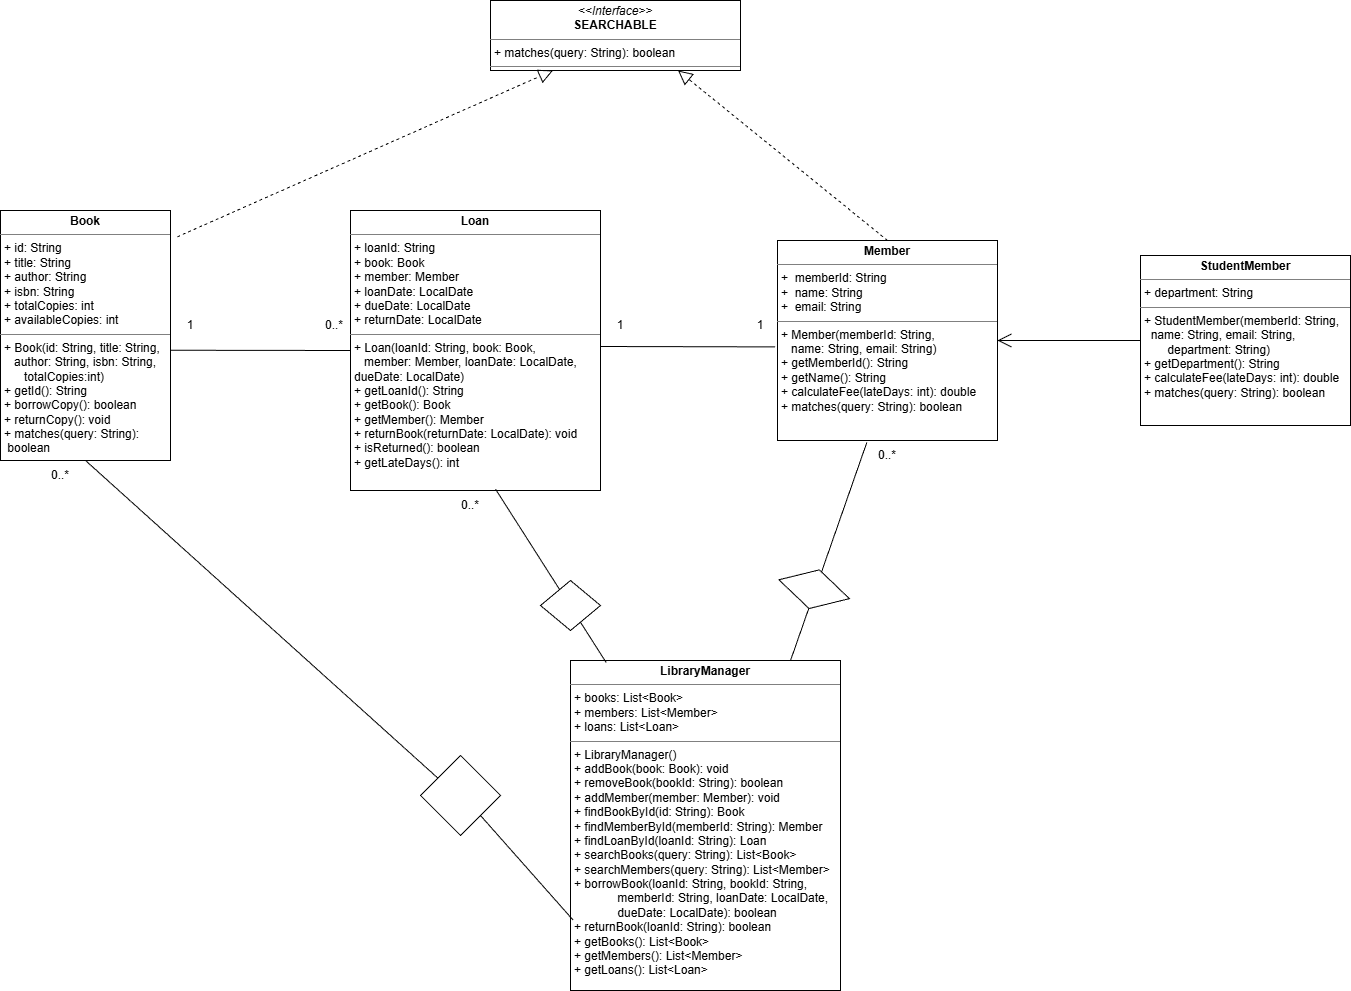

The diagram above was exported from draw.io. Its source (the exported page's mxGraphModel, read from the mxfile embedded in the PNG):
<mxGraphModel dx="273" dy="562" grid="1" gridSize="10" guides="1" tooltips="1" connect="1" arrows="1" fold="1" page="1" pageScale="1" pageWidth="827" pageHeight="1169" math="0" shadow="0">
  <root>
    <mxCell id="0" />
    <mxCell id="1" parent="0" />
    <mxCell id="vgyJ-dCnnjuc8J7kQmfv-5" parent="1" style="verticalAlign=top;align=left;overflow=fill;html=1;whiteSpace=wrap;" value="&lt;p style=&quot;margin:0px;margin-top:4px;text-align:center;&quot;&gt;&lt;i&gt;&amp;lt;&amp;lt;Interface&amp;gt;&amp;gt;&lt;/i&gt;&lt;br&gt;&lt;b&gt;SEARCHABLE&lt;/b&gt;&lt;/p&gt;&lt;hr size=&quot;1&quot; style=&quot;border-style:solid;&quot;&gt;&lt;p style=&quot;margin:0px;margin-left:4px;&quot;&gt;+ matches(query: String): boolean&lt;/p&gt;&lt;hr size=&quot;1&quot; style=&quot;border-style:solid;&quot;&gt;&lt;p style=&quot;margin:0px;margin-left:4px;&quot;&gt;&lt;br&gt;&lt;/p&gt;" vertex="1">
      <mxGeometry height="70" width="250" x="540" y="80" as="geometry" />
    </mxCell>
    <mxCell id="vgyJ-dCnnjuc8J7kQmfv-6" parent="1" style="verticalAlign=top;align=left;overflow=fill;html=1;whiteSpace=wrap;" value="&lt;p style=&quot;margin:0px;margin-top:4px;text-align:center;&quot;&gt;&lt;span style=&quot;background-color: transparent; text-align: left;&quot;&gt;&lt;b&gt;StudentMember&lt;/b&gt;&lt;/span&gt;&lt;/p&gt;&lt;hr size=&quot;1&quot; style=&quot;border-style:solid;&quot;&gt;&lt;p style=&quot;margin:0px;margin-left:4px;&quot;&gt;+ department: String&lt;/p&gt;&lt;hr size=&quot;1&quot; style=&quot;border-style:solid;&quot;&gt;&lt;p style=&quot;margin:0px;margin-left:4px;&quot;&gt;+ StudentMember(memberId: String,&amp;nbsp;&lt;/p&gt;&lt;p style=&quot;margin:0px;margin-left:4px;&quot;&gt;&amp;nbsp; name: String,&lt;span style=&quot;background-color: transparent; color: light-dark(rgb(0, 0, 0), rgb(255, 255, 255));&quot;&gt;&amp;nbsp;email: String,&amp;nbsp; &amp;nbsp; &amp;nbsp; &amp;nbsp; &amp;nbsp; &amp;nbsp; &amp;nbsp; &amp;nbsp; &amp;nbsp; &amp;nbsp; &amp;nbsp; &amp;nbsp;department: String)&lt;/span&gt;&lt;/p&gt;&lt;p style=&quot;margin:0px;margin-left:4px;&quot;&gt;+ getDepartment(): String&lt;/p&gt;&lt;p style=&quot;margin:0px;margin-left:4px;&quot;&gt;+ calculateFee(lateDays: int): double&amp;nbsp;&amp;nbsp;&lt;/p&gt;&lt;p style=&quot;margin:0px;margin-left:4px;&quot;&gt;+ matches(query: String): boolean&lt;/p&gt;" vertex="1">
      <mxGeometry height="170" width="210" x="1190" y="335" as="geometry" />
    </mxCell>
    <mxCell id="vgyJ-dCnnjuc8J7kQmfv-7" parent="1" style="verticalAlign=top;align=left;overflow=fill;html=1;whiteSpace=wrap;flipH=0;" value="&lt;p style=&quot;margin:0px;margin-top:4px;text-align:center;&quot;&gt;&lt;b&gt;Member&lt;/b&gt;&lt;/p&gt;&lt;hr size=&quot;1&quot; style=&quot;border-style:solid;&quot;&gt;&lt;p style=&quot;margin:0px;margin-left:4px;&quot;&gt;+&amp;nbsp;&lt;span style=&quot;background-color: transparent;&quot;&gt;&amp;nbsp;memberId: String&lt;/span&gt;&lt;/p&gt;&lt;p style=&quot;margin:0px;margin-left:4px;&quot;&gt;+&amp;nbsp; name: String&lt;/p&gt;&lt;p style=&quot;margin:0px;margin-left:4px;&quot;&gt;+&amp;nbsp; email: String&lt;/p&gt;&lt;hr size=&quot;1&quot; style=&quot;border-style:solid;&quot;&gt;&lt;p style=&quot;margin:0px;margin-left:4px;&quot;&gt;+ Member(memberId: String,&amp;nbsp;&lt;/p&gt;&lt;p style=&quot;margin:0px;margin-left:4px;&quot;&gt;&amp;nbsp; &amp;nbsp;name: String,&amp;nbsp;&lt;span style=&quot;background-color: transparent; color: light-dark(rgb(0, 0, 0), rgb(255, 255, 255));&quot;&gt;email: String)&lt;/span&gt;&lt;/p&gt;&lt;p style=&quot;margin:0px;margin-left:4px;&quot;&gt;+ getMemberId(): String&lt;/p&gt;&lt;p style=&quot;margin:0px;margin-left:4px;&quot;&gt;+ getName(): String&lt;/p&gt;&lt;p style=&quot;margin:0px;margin-left:4px;&quot;&gt;+ calculateFee(lateDays: int): double&lt;/p&gt;&lt;p style=&quot;margin:0px;margin-left:4px;&quot;&gt;+ matches(query: String): boolean&lt;/p&gt;&lt;div&gt;&lt;br&gt;&lt;/div&gt;" vertex="1">
      <mxGeometry height="200" width="220" x="827" y="320" as="geometry" />
    </mxCell>
    <mxCell id="vgyJ-dCnnjuc8J7kQmfv-8" parent="1" style="verticalAlign=top;align=left;overflow=fill;html=1;whiteSpace=wrap;" value="&lt;p style=&quot;margin:0px;margin-top:4px;text-align:center;&quot;&gt;&lt;b&gt;Book&lt;/b&gt;&lt;/p&gt;&lt;hr size=&quot;1&quot; style=&quot;border-style:solid;&quot;&gt;&lt;p style=&quot;margin:0px;margin-left:4px;&quot;&gt;+ id: String&amp;nbsp;&lt;/p&gt;&lt;p style=&quot;margin:0px;margin-left:4px;&quot;&gt;+ title: String&lt;/p&gt;&lt;p style=&quot;margin:0px;margin-left:4px;&quot;&gt;+ author: String&lt;/p&gt;&lt;p style=&quot;margin:0px;margin-left:4px;&quot;&gt;+ isbn: String&lt;/p&gt;&lt;p style=&quot;margin:0px;margin-left:4px;&quot;&gt;+ totalCopies: int&lt;/p&gt;&lt;p style=&quot;margin:0px;margin-left:4px;&quot;&gt;+ availableCopies: int&lt;/p&gt;&lt;hr size=&quot;1&quot; style=&quot;border-style:solid;&quot;&gt;&lt;p style=&quot;margin:0px;margin-left:4px;&quot;&gt;+&amp;nbsp;Book(id: String, title: String,&lt;/p&gt;&lt;p style=&quot;margin:0px;margin-left:4px;&quot;&gt;&amp;nbsp;&amp;nbsp;&amp;nbsp;author: String, isbn: String,&lt;/p&gt;&lt;p style=&quot;margin:0px;margin-left:4px;&quot;&gt;&amp;nbsp; &amp;nbsp; &amp;nbsp; totalCopies:int)&lt;/p&gt;&lt;p style=&quot;margin:0px;margin-left:4px;&quot;&gt;+ getId(): String&lt;/p&gt;&lt;p style=&quot;margin:0px;margin-left:4px;&quot;&gt;+ borrowCopy(): boolean&amp;nbsp;&amp;nbsp;&lt;/p&gt;&lt;p style=&quot;margin:0px;margin-left:4px;&quot;&gt;+ returnCopy(): void&amp;nbsp;&amp;nbsp;&lt;/p&gt;&lt;p style=&quot;margin:0px;margin-left:4px;&quot;&gt;+ matches(query: String):&amp;nbsp; &amp;nbsp; &amp;nbsp; &amp;nbsp;boolean&amp;nbsp;&lt;/p&gt;" vertex="1">
      <mxGeometry height="250" width="170" x="50" y="290" as="geometry" />
    </mxCell>
    <mxCell id="vgyJ-dCnnjuc8J7kQmfv-9" parent="1" style="verticalAlign=top;align=left;overflow=fill;html=1;whiteSpace=wrap;" value="&lt;p style=&quot;margin:0px;margin-top:4px;text-align:center;&quot;&gt;&lt;b&gt;Loan&lt;/b&gt;&lt;/p&gt;&lt;hr size=&quot;1&quot; style=&quot;border-style:solid;&quot;&gt;&lt;p style=&quot;margin:0px;margin-left:4px;&quot;&gt;+&amp;nbsp;&lt;span style=&quot;background-color: transparent;&quot;&gt;loanId: String&lt;/span&gt;&lt;/p&gt;&lt;p style=&quot;margin:0px;margin-left:4px;&quot;&gt;+ book: Book&lt;/p&gt;&lt;p style=&quot;margin:0px;margin-left:4px;&quot;&gt;+ member: Member&lt;/p&gt;&lt;p style=&quot;margin:0px;margin-left:4px;&quot;&gt;+ loanDate: LocalDate&lt;/p&gt;&lt;p style=&quot;margin:0px;margin-left:4px;&quot;&gt;+ dueDate: LocalDate&lt;/p&gt;&lt;p style=&quot;margin:0px;margin-left:4px;&quot;&gt;+ returnDate: LocalDate&lt;/p&gt;&lt;hr size=&quot;1&quot; style=&quot;border-style:solid;&quot;&gt;&lt;p style=&quot;margin:0px;margin-left:4px;&quot;&gt;+ Loan(loanId: String, book: Book,&amp;nbsp;&lt;/p&gt;&lt;p style=&quot;margin:0px;margin-left:4px;&quot;&gt;&amp;nbsp; &amp;nbsp;member: Member,&lt;span style=&quot;background-color: transparent; color: light-dark(rgb(0, 0, 0), rgb(255, 255, 255));&quot;&gt;&amp;nbsp;loanDate: LocalDate,&amp;nbsp; &amp;nbsp; &amp;nbsp; du&lt;/span&gt;&lt;span style=&quot;background-color: transparent; color: light-dark(rgb(0, 0, 0), rgb(255, 255, 255));&quot;&gt;eDate: LocalDate)&lt;/span&gt;&lt;/p&gt;&lt;p style=&quot;margin:0px;margin-left:4px;&quot;&gt;+ getLoanId(): String&lt;/p&gt;&lt;p style=&quot;margin:0px;margin-left:4px;&quot;&gt;+ getBook(): Book&lt;/p&gt;&lt;p style=&quot;margin:0px;margin-left:4px;&quot;&gt;+ getMember(): Member&lt;/p&gt;&lt;p style=&quot;margin:0px;margin-left:4px;&quot;&gt;+ returnBook(returnDate: LocalDate): void&lt;/p&gt;&lt;p style=&quot;margin:0px;margin-left:4px;&quot;&gt;+ isReturned(): boolean&lt;/p&gt;&lt;p style=&quot;margin:0px;margin-left:4px;&quot;&gt;+ getLateDays(): int&lt;/p&gt;" vertex="1">
      <mxGeometry height="280" width="250" x="400" y="290" as="geometry" />
    </mxCell>
    <mxCell id="vgyJ-dCnnjuc8J7kQmfv-10" parent="1" style="verticalAlign=top;align=left;overflow=fill;html=1;whiteSpace=wrap;" value="&lt;p style=&quot;margin:0px;margin-top:4px;text-align:center;&quot;&gt;&lt;span style=&quot;background-color: transparent; text-align: left;&quot;&gt;&lt;b&gt;LibraryManager&lt;/b&gt;&lt;/span&gt;&lt;/p&gt;&lt;hr size=&quot;1&quot; style=&quot;border-style:solid;&quot;&gt;&lt;p style=&quot;margin:0px;margin-left:4px;&quot;&gt;+&lt;span style=&quot;background-color: transparent;&quot;&gt;&amp;nbsp;books: List&amp;lt;Book&amp;gt;&lt;/span&gt;&lt;/p&gt;&lt;p style=&quot;margin:0px;margin-left:4px;&quot;&gt;+ members: List&amp;lt;Member&amp;gt;&lt;/p&gt;&lt;p style=&quot;margin:0px;margin-left:4px;&quot;&gt;+ loans: List&amp;lt;Loan&amp;gt;&lt;/p&gt;&lt;hr size=&quot;1&quot; style=&quot;border-style:solid;&quot;&gt;&lt;p style=&quot;margin:0px;margin-left:4px;&quot;&gt;+ LibraryManager()&lt;/p&gt;&lt;p style=&quot;margin:0px;margin-left:4px;&quot;&gt;+ addBook(book: Book): void&lt;/p&gt;&lt;p style=&quot;margin:0px;margin-left:4px;&quot;&gt;+ removeBook(bookId: String): boolean&lt;/p&gt;&lt;p style=&quot;margin:0px;margin-left:4px;&quot;&gt;+ addMember(member: Member): void&lt;/p&gt;&lt;p style=&quot;margin:0px;margin-left:4px;&quot;&gt;+ findBookById(id: String): Book&lt;/p&gt;&lt;p style=&quot;margin:0px;margin-left:4px;&quot;&gt;+ findMemberById(memberId: String): Member&lt;/p&gt;&lt;p style=&quot;margin:0px;margin-left:4px;&quot;&gt;+ findLoanById(loanId: String): Loan&lt;/p&gt;&lt;p style=&quot;margin:0px;margin-left:4px;&quot;&gt;+ searchBooks(query: String): List&amp;lt;Book&amp;gt;&lt;/p&gt;&lt;p style=&quot;margin:0px;margin-left:4px;&quot;&gt;+ searchMembers(query: String): List&amp;lt;Member&amp;gt;&lt;/p&gt;&lt;p style=&quot;margin:0px;margin-left:4px;&quot;&gt;+ borrowBook(loanId: String, bookId: String,&lt;/p&gt;&lt;p style=&quot;margin:0px;margin-left:4px;&quot;&gt;&amp;nbsp; &amp;nbsp; &amp;nbsp; &amp;nbsp; &amp;nbsp; &amp;nbsp; &amp;nbsp;memberId: String, loanDate: LocalDate,&lt;/p&gt;&lt;p style=&quot;margin:0px;margin-left:4px;&quot;&gt;&amp;nbsp; &amp;nbsp; &amp;nbsp; &amp;nbsp; &amp;nbsp; &amp;nbsp; &amp;nbsp;dueDate: LocalDate): boolean&lt;/p&gt;&lt;p style=&quot;margin:0px;margin-left:4px;&quot;&gt;+ returnBook(loanId: String): boolean&lt;/p&gt;&lt;p style=&quot;margin:0px;margin-left:4px;&quot;&gt;+ getBooks(): List&amp;lt;Book&amp;gt;&lt;/p&gt;&lt;p style=&quot;margin:0px;margin-left:4px;&quot;&gt;+ getMembers(): List&amp;lt;Member&amp;gt;&lt;/p&gt;&lt;p style=&quot;margin:0px;margin-left:4px;&quot;&gt;+ getLoans(): List&amp;lt;Loan&amp;gt;&lt;/p&gt;" vertex="1">
      <mxGeometry height="330" width="270" x="620" y="740" as="geometry" />
    </mxCell>
    <mxCell id="vgyJ-dCnnjuc8J7kQmfv-11" edge="1" parent="1" source="vgyJ-dCnnjuc8J7kQmfv-6" style="endArrow=open;endFill=1;endSize=12;html=1;rounded=0;fontSize=12;curved=1;entryX=1;entryY=0.5;entryDx=0;entryDy=0;" target="vgyJ-dCnnjuc8J7kQmfv-7" value="">
      <mxGeometry relative="1" width="160" as="geometry">
        <mxPoint x="360" y="430" as="sourcePoint" />
        <mxPoint x="520" y="430" as="targetPoint" />
      </mxGeometry>
    </mxCell>
    <mxCell id="vgyJ-dCnnjuc8J7kQmfv-12" edge="1" parent="1" source="vgyJ-dCnnjuc8J7kQmfv-10" style="edgeStyle=none;curved=1;rounded=0;orthogonalLoop=1;jettySize=auto;html=1;exitX=0.25;exitY=0;exitDx=0;exitDy=0;fontSize=12;startSize=8;endSize=8;" target="vgyJ-dCnnjuc8J7kQmfv-10">
      <mxGeometry relative="1" as="geometry" />
    </mxCell>
    <mxCell id="vgyJ-dCnnjuc8J7kQmfv-13" edge="1" parent="1" source="vgyJ-dCnnjuc8J7kQmfv-8" style="endArrow=none;html=1;rounded=0;fontSize=12;startSize=8;endSize=8;curved=1;exitX=0.999;exitY=0.559;exitDx=0;exitDy=0;exitPerimeter=0;entryX=0;entryY=0.5;entryDx=0;entryDy=0;" target="vgyJ-dCnnjuc8J7kQmfv-9" value="">
      <mxGeometry height="50" relative="1" width="50" as="geometry">
        <mxPoint x="230" y="430" as="sourcePoint" />
        <mxPoint x="390" y="430" as="targetPoint" />
      </mxGeometry>
    </mxCell>
    <mxCell id="vgyJ-dCnnjuc8J7kQmfv-14" parent="1" style="text;html=1;whiteSpace=wrap;strokeColor=none;fillColor=none;align=center;verticalAlign=middle;rounded=0;" value="0..*" vertex="1">
      <mxGeometry height="30" width="60" x="354" y="390" as="geometry" />
    </mxCell>
    <mxCell id="vgyJ-dCnnjuc8J7kQmfv-15" parent="1" style="text;html=1;whiteSpace=wrap;strokeColor=none;fillColor=none;align=center;verticalAlign=middle;rounded=0;" value="1" vertex="1">
      <mxGeometry height="30" width="60" x="210" y="390" as="geometry" />
    </mxCell>
    <mxCell id="vgyJ-dCnnjuc8J7kQmfv-16" edge="1" parent="1" style="endArrow=none;html=1;rounded=0;fontSize=12;startSize=8;endSize=8;curved=1;entryX=-0.011;entryY=0.532;entryDx=0;entryDy=0;entryPerimeter=0;" target="vgyJ-dCnnjuc8J7kQmfv-7" value="">
      <mxGeometry height="50" relative="1" width="50" as="geometry">
        <mxPoint x="650" y="426" as="sourcePoint" />
        <mxPoint x="420" y="210" as="targetPoint" />
      </mxGeometry>
    </mxCell>
    <mxCell id="vgyJ-dCnnjuc8J7kQmfv-17" parent="1" style="text;html=1;whiteSpace=wrap;strokeColor=none;fillColor=none;align=center;verticalAlign=middle;rounded=0;" value="1" vertex="1">
      <mxGeometry height="30" width="40" x="650" y="390" as="geometry" />
    </mxCell>
    <mxCell id="vgyJ-dCnnjuc8J7kQmfv-18" parent="1" style="text;html=1;whiteSpace=wrap;strokeColor=none;fillColor=none;align=center;verticalAlign=middle;rounded=0;" value="1" vertex="1">
      <mxGeometry height="30" width="60" x="780" y="390" as="geometry" />
    </mxCell>
    <mxCell id="vgyJ-dCnnjuc8J7kQmfv-26" edge="1" parent="1" style="endArrow=none;html=1;rounded=0;fontSize=12;startSize=8;endSize=8;curved=1;entryX=0.5;entryY=1;entryDx=0;entryDy=0;" target="vgyJ-dCnnjuc8J7kQmfv-8" value="">
      <mxGeometry height="50" relative="1" width="50" as="geometry">
        <mxPoint x="490" y="860" as="sourcePoint" />
        <mxPoint x="470" y="550" as="targetPoint" />
      </mxGeometry>
    </mxCell>
    <mxCell id="vgyJ-dCnnjuc8J7kQmfv-27" parent="1" style="rhombus;whiteSpace=wrap;html=1;" value="" vertex="1">
      <mxGeometry height="80" width="80" x="470" y="835" as="geometry" />
    </mxCell>
    <mxCell id="vgyJ-dCnnjuc8J7kQmfv-28" edge="1" parent="1" source="vgyJ-dCnnjuc8J7kQmfv-10" style="endArrow=none;html=1;rounded=0;fontSize=12;startSize=8;endSize=8;curved=1;exitX=0.01;exitY=0.787;exitDx=0;exitDy=0;entryX=1;entryY=1;entryDx=0;entryDy=0;exitPerimeter=0;" target="vgyJ-dCnnjuc8J7kQmfv-27" value="">
      <mxGeometry height="50" relative="1" width="50" as="geometry">
        <mxPoint x="420" y="600" as="sourcePoint" />
        <mxPoint x="470" y="680" as="targetPoint" />
      </mxGeometry>
    </mxCell>
    <mxCell id="vgyJ-dCnnjuc8J7kQmfv-29" parent="1" style="text;html=1;whiteSpace=wrap;strokeColor=none;fillColor=none;align=center;verticalAlign=middle;rounded=0;" value="0..*" vertex="1">
      <mxGeometry height="30" width="60" x="80" y="540" as="geometry" />
    </mxCell>
    <mxCell id="vgyJ-dCnnjuc8J7kQmfv-30" edge="1" parent="1" source="vgyJ-dCnnjuc8J7kQmfv-10" style="endArrow=none;html=1;rounded=0;fontSize=12;startSize=8;endSize=8;curved=1;entryX=0.58;entryY=0.995;entryDx=0;entryDy=0;entryPerimeter=0;exitX=0.132;exitY=0.006;exitDx=0;exitDy=0;exitPerimeter=0;" target="vgyJ-dCnnjuc8J7kQmfv-9" value="">
      <mxGeometry height="50" relative="1" width="50" as="geometry">
        <mxPoint x="610" y="670" as="sourcePoint" />
        <mxPoint x="660" y="620" as="targetPoint" />
      </mxGeometry>
    </mxCell>
    <mxCell id="vgyJ-dCnnjuc8J7kQmfv-31" parent="1" style="rhombus;whiteSpace=wrap;html=1;" value="" vertex="1">
      <mxGeometry height="50" width="60" x="590" y="660" as="geometry" />
    </mxCell>
    <mxCell id="vgyJ-dCnnjuc8J7kQmfv-32" parent="1" style="text;html=1;whiteSpace=wrap;strokeColor=none;fillColor=none;align=center;verticalAlign=middle;rounded=0;" value="0..*" vertex="1">
      <mxGeometry height="30" width="60" x="490" y="570" as="geometry" />
    </mxCell>
    <mxCell id="vgyJ-dCnnjuc8J7kQmfv-33" edge="1" parent="1" source="vgyJ-dCnnjuc8J7kQmfv-10" style="endArrow=none;html=1;rounded=0;fontSize=12;startSize=8;endSize=8;curved=1;exitX=0.815;exitY=0;exitDx=0;exitDy=0;exitPerimeter=0;entryX=0.406;entryY=1.01;entryDx=0;entryDy=0;entryPerimeter=0;" target="vgyJ-dCnnjuc8J7kQmfv-7" value="">
      <mxGeometry height="50" relative="1" width="50" as="geometry">
        <mxPoint x="890" y="560" as="sourcePoint" />
        <mxPoint x="940" y="510" as="targetPoint" />
      </mxGeometry>
    </mxCell>
    <mxCell id="vgyJ-dCnnjuc8J7kQmfv-34" parent="1" style="rhombus;whiteSpace=wrap;html=1;rotation=15;" value="" vertex="1">
      <mxGeometry height="40" width="73" x="827.17" y="648.71" as="geometry" />
    </mxCell>
    <mxCell id="vgyJ-dCnnjuc8J7kQmfv-36" parent="1" style="text;html=1;whiteSpace=wrap;strokeColor=none;fillColor=none;align=center;verticalAlign=middle;rounded=0;" value="0..*" vertex="1">
      <mxGeometry height="30" width="60" x="907" y="520" as="geometry" />
    </mxCell>
    <mxCell id="vgyJ-dCnnjuc8J7kQmfv-38" edge="1" parent="1" source="vgyJ-dCnnjuc8J7kQmfv-7" style="endArrow=block;dashed=1;endFill=0;endSize=12;html=1;rounded=0;fontSize=12;curved=1;exitX=0.5;exitY=0;exitDx=0;exitDy=0;entryX=0.75;entryY=1;entryDx=0;entryDy=0;" target="vgyJ-dCnnjuc8J7kQmfv-5" value="">
      <mxGeometry relative="1" width="160" as="geometry">
        <mxPoint x="940" y="190" as="sourcePoint" />
        <mxPoint x="685" y="190" as="targetPoint" />
      </mxGeometry>
    </mxCell>
    <mxCell id="vgyJ-dCnnjuc8J7kQmfv-39" edge="1" parent="1" source="vgyJ-dCnnjuc8J7kQmfv-8" style="endArrow=block;dashed=1;endFill=0;endSize=12;html=1;rounded=0;fontSize=12;curved=1;entryX=0.25;entryY=1;entryDx=0;entryDy=0;exitX=1.041;exitY=0.105;exitDx=0;exitDy=0;exitPerimeter=0;" target="vgyJ-dCnnjuc8J7kQmfv-5" value="">
      <mxGeometry relative="1" width="160" as="geometry">
        <mxPoint x="190" y="291" as="sourcePoint" />
        <mxPoint x="600" y="155" as="targetPoint" />
      </mxGeometry>
    </mxCell>
  </root>
</mxGraphModel>